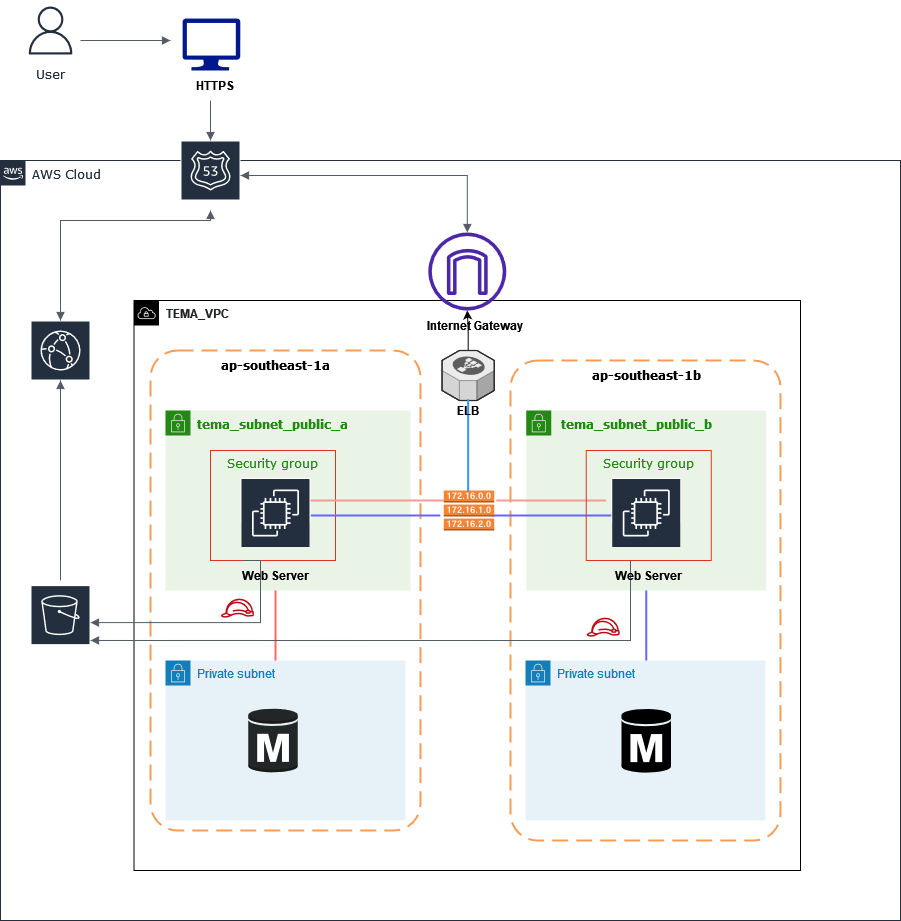

The diagram above was exported from draw.io. Its source (the exported page's mxGraphModel, read from the mxfile embedded in the PNG):
<mxGraphModel dx="2003" dy="151" grid="1" gridSize="10" guides="1" tooltips="1" connect="1" arrows="1" fold="1" page="1" pageScale="1" pageWidth="850" pageHeight="1100" math="0" shadow="0">
  <root>
    <mxCell id="0" />
    <mxCell id="1" parent="0" />
    <mxCell id="7m5v2u7nrR__8ZraYlFl-40" value="" style="line;strokeWidth=2;html=1;fontFamily=Verdana;fontSize=12;fontColor=#248814;strokeColor=#6666FF;rotation=90;" vertex="1" parent="1">
      <mxGeometry x="330.38" y="2207.13" width="150.75" height="10" as="geometry" />
    </mxCell>
    <mxCell id="7m5v2u7nrR__8ZraYlFl-37" value="" style="line;strokeWidth=2;html=1;fontFamily=Verdana;fontSize=12;fontColor=#248814;strokeColor=#FF6666;rotation=90;" vertex="1" parent="1">
      <mxGeometry x="-47.5" y="2207.5" width="165" height="10" as="geometry" />
    </mxCell>
    <mxCell id="2-hx95YbdmfLZ5NszdS_-4" value="&lt;font color=&quot;#232626&quot;&gt;&lt;b&gt;TEMA_VPC&lt;/b&gt;&lt;/font&gt;" style="points=[[0,0],[0.25,0],[0.5,0],[0.75,0],[1,0],[1,0.25],[1,0.5],[1,0.75],[1,1],[0.75,1],[0.5,1],[0.25,1],[0,1],[0,0.75],[0,0.5],[0,0.25]];outlineConnect=0;gradientColor=none;html=1;whiteSpace=wrap;fontSize=12;fontStyle=0;container=0;pointerEvents=0;collapsible=0;recursiveResize=0;shape=mxgraph.aws4.group;grIcon=mxgraph.aws4.group_vpc;strokeColor=#000000;fillColor=none;verticalAlign=top;align=left;spacingLeft=30;fontColor=#AAB7B8;dashed=0;" parent="1" vertex="1">
      <mxGeometry x="-106.5" y="1890" width="666.5" height="570" as="geometry" />
    </mxCell>
    <mxCell id="2-hx95YbdmfLZ5NszdS_-5" value="" style="rounded=1;arcSize=10;dashed=1;strokeColor=#F59D56;fillColor=none;gradientColor=none;dashPattern=8 4;strokeWidth=2;" parent="1" vertex="1">
      <mxGeometry x="270" y="1950" width="270" height="480" as="geometry" />
    </mxCell>
    <mxCell id="2-hx95YbdmfLZ5NszdS_-6" value="" style="rounded=1;arcSize=10;dashed=1;strokeColor=#F59D56;fillColor=none;gradientColor=none;dashPattern=8 4;strokeWidth=2;" parent="1" vertex="1">
      <mxGeometry x="-90" y="1940" width="270" height="480" as="geometry" />
    </mxCell>
    <mxCell id="2-hx95YbdmfLZ5NszdS_-10" value="&lt;font size=&quot;1&quot; face=&quot;Verdana&quot;&gt;&lt;b style=&quot;font-size: 12px;&quot;&gt;tema_subnet_public_a&lt;/b&gt;&lt;/font&gt;" style="points=[[0,0],[0.25,0],[0.5,0],[0.75,0],[1,0],[1,0.25],[1,0.5],[1,0.75],[1,1],[0.75,1],[0.5,1],[0.25,1],[0,1],[0,0.75],[0,0.5],[0,0.25]];outlineConnect=0;gradientColor=none;html=1;whiteSpace=wrap;fontSize=12;fontStyle=0;container=1;pointerEvents=0;collapsible=0;recursiveResize=0;shape=mxgraph.aws4.group;grIcon=mxgraph.aws4.group_security_group;grStroke=0;strokeColor=#248814;fillColor=#E9F3E6;verticalAlign=top;align=left;spacingLeft=30;fontColor=#248814;dashed=0;" parent="1" vertex="1">
      <mxGeometry x="-75" y="2000" width="245" height="180" as="geometry" />
    </mxCell>
    <mxCell id="7m5v2u7nrR__8ZraYlFl-25" value="Security group" style="fillColor=none;strokeColor=#DD3522;verticalAlign=top;fontStyle=0;fontColor=#248814;fontFamily=Verdana;fontSize=12;" vertex="1" parent="2-hx95YbdmfLZ5NszdS_-10">
      <mxGeometry x="45" y="40" width="125" height="110" as="geometry" />
    </mxCell>
    <mxCell id="7m5v2u7nrR__8ZraYlFl-32" value="" style="line;strokeWidth=2;html=1;fontFamily=Verdana;fontSize=12;fontColor=#248814;strokeColor=#F19C99;" vertex="1" parent="2-hx95YbdmfLZ5NszdS_-10">
      <mxGeometry x="140" y="85" width="138.25" height="10" as="geometry" />
    </mxCell>
    <mxCell id="2-hx95YbdmfLZ5NszdS_-8" value="Private subnet" style="points=[[0,0],[0.25,0],[0.5,0],[0.75,0],[1,0],[1,0.25],[1,0.5],[1,0.75],[1,1],[0.75,1],[0.5,1],[0.25,1],[0,1],[0,0.75],[0,0.5],[0,0.25]];outlineConnect=0;gradientColor=none;html=1;whiteSpace=wrap;fontSize=12;fontStyle=0;container=1;pointerEvents=0;collapsible=0;recursiveResize=0;shape=mxgraph.aws4.group;grIcon=mxgraph.aws4.group_security_group;grStroke=0;strokeColor=#147EBA;fillColor=#E6F2F8;verticalAlign=top;align=left;spacingLeft=30;fontColor=#147EBA;dashed=0;" parent="1" vertex="1">
      <mxGeometry x="-75" y="2250" width="240" height="160" as="geometry" />
    </mxCell>
    <mxCell id="2-hx95YbdmfLZ5NszdS_-14" value="" style="outlineConnect=0;dashed=0;verticalLabelPosition=bottom;verticalAlign=top;align=center;html=1;shape=mxgraph.aws3.rds_db_instance;fillColor=#232626;gradientColor=none;" parent="2-hx95YbdmfLZ5NszdS_-8" vertex="1">
      <mxGeometry x="82.75" y="47" width="49.5" height="66" as="geometry" />
    </mxCell>
    <mxCell id="2-hx95YbdmfLZ5NszdS_-30" value="Private subnet" style="points=[[0,0],[0.25,0],[0.5,0],[0.75,0],[1,0],[1,0.25],[1,0.5],[1,0.75],[1,1],[0.75,1],[0.5,1],[0.25,1],[0,1],[0,0.75],[0,0.5],[0,0.25]];outlineConnect=0;gradientColor=none;html=1;whiteSpace=wrap;fontSize=12;fontStyle=0;container=1;pointerEvents=0;collapsible=0;recursiveResize=0;shape=mxgraph.aws4.group;grIcon=mxgraph.aws4.group_security_group;grStroke=0;strokeColor=#147EBA;fillColor=#E6F2F8;verticalAlign=top;align=left;spacingLeft=30;fontColor=#147EBA;dashed=0;" parent="1" vertex="1">
      <mxGeometry x="285" y="2250" width="240" height="160" as="geometry" />
    </mxCell>
    <mxCell id="2-hx95YbdmfLZ5NszdS_-31" value="" style="outlineConnect=0;dashed=0;verticalLabelPosition=bottom;verticalAlign=top;align=center;html=1;shape=mxgraph.aws3.rds_db_instance;fillColor=#000000;gradientColor=none;strokeColor=#000000;" parent="2-hx95YbdmfLZ5NszdS_-30" vertex="1">
      <mxGeometry x="96" y="47.25" width="49.5" height="66" as="geometry" />
    </mxCell>
    <mxCell id="2-hx95YbdmfLZ5NszdS_-33" value="&lt;div&gt;&amp;nbsp;&lt;font face=&quot;Verdana&quot;&gt;&lt;b&gt;tema_subnet_public_b&lt;/b&gt;&lt;/font&gt;&lt;/div&gt;" style="points=[[0,0],[0.25,0],[0.5,0],[0.75,0],[1,0],[1,0.25],[1,0.5],[1,0.75],[1,1],[0.75,1],[0.5,1],[0.25,1],[0,1],[0,0.75],[0,0.5],[0,0.25]];outlineConnect=0;gradientColor=none;html=1;whiteSpace=wrap;fontSize=12;fontStyle=0;container=1;pointerEvents=0;collapsible=0;recursiveResize=0;shape=mxgraph.aws4.group;grIcon=mxgraph.aws4.group_security_group;grStroke=0;strokeColor=#248814;fillColor=#E9F3E6;verticalAlign=top;align=left;spacingLeft=30;fontColor=#248814;dashed=0;" parent="1" vertex="1">
      <mxGeometry x="285.75" y="2000" width="240" height="180" as="geometry" />
    </mxCell>
    <mxCell id="7m5v2u7nrR__8ZraYlFl-22" value="" style="line;strokeWidth=2;html=1;fontFamily=Verdana;fontSize=12;fontColor=#248814;strokeColor=#6666FF;" vertex="1" parent="2-hx95YbdmfLZ5NszdS_-33">
      <mxGeometry x="-34.75" y="100" width="130" height="10" as="geometry" />
    </mxCell>
    <mxCell id="7m5v2u7nrR__8ZraYlFl-29" value="" style="sketch=0;outlineConnect=0;fontColor=#232F3E;gradientColor=none;strokeColor=#ffffff;fillColor=#232F3E;dashed=0;verticalLabelPosition=middle;verticalAlign=bottom;align=center;html=1;whiteSpace=wrap;fontSize=10;fontStyle=1;spacing=3;shape=mxgraph.aws4.productIcon;prIcon=mxgraph.aws4.ec2;fontFamily=Verdana;" vertex="1" parent="2-hx95YbdmfLZ5NszdS_-33">
      <mxGeometry x="85" y="67.5" width="70" height="45" as="geometry" />
    </mxCell>
    <mxCell id="7m5v2u7nrR__8ZraYlFl-33" value="" style="line;strokeWidth=2;html=1;fontFamily=Verdana;fontSize=12;fontColor=#248814;strokeColor=#F19C99;" vertex="1" parent="2-hx95YbdmfLZ5NszdS_-33">
      <mxGeometry x="-30" y="85" width="110" height="10" as="geometry" />
    </mxCell>
    <mxCell id="7m5v2u7nrR__8ZraYlFl-7" value="" style="edgeStyle=orthogonalEdgeStyle;rounded=0;orthogonalLoop=1;jettySize=auto;html=1;fontFamily=Verdana;fontColor=#232626;" edge="1" parent="1" source="2-hx95YbdmfLZ5NszdS_-35" target="7m5v2u7nrR__8ZraYlFl-4">
      <mxGeometry relative="1" as="geometry" />
    </mxCell>
    <mxCell id="2-hx95YbdmfLZ5NszdS_-35" value="" style="verticalLabelPosition=bottom;html=1;verticalAlign=top;strokeWidth=1;align=center;outlineConnect=0;dashed=0;outlineConnect=0;shape=mxgraph.aws3d.elasticLoadBalancing;fillColor=#ECECEC;strokeColor=#5E5E5E;aspect=fixed;" parent="1" vertex="1">
      <mxGeometry x="201.55" y="1940" width="52.2" height="50" as="geometry" />
    </mxCell>
    <mxCell id="7m5v2u7nrR__8ZraYlFl-3" value="&lt;b&gt;&lt;font face=&quot;Verdana&quot;&gt;&lt;span&gt;&lt;span&gt;&lt;span&gt;ap-southeast-1b&lt;/span&gt;&lt;/span&gt;&lt;/span&gt;&lt;/font&gt;&lt;/b&gt;" style="text;html=1;strokeColor=none;fillColor=none;align=center;verticalAlign=middle;whiteSpace=wrap;rounded=0;" vertex="1" parent="1">
      <mxGeometry x="340.75" y="1950" width="130" height="30" as="geometry" />
    </mxCell>
    <mxCell id="7m5v2u7nrR__8ZraYlFl-4" value="" style="sketch=0;outlineConnect=0;fontColor=#232F3E;gradientColor=none;fillColor=#4D27AA;strokeColor=none;dashed=0;verticalLabelPosition=bottom;verticalAlign=top;align=center;html=1;fontSize=12;fontStyle=0;aspect=fixed;pointerEvents=1;shape=mxgraph.aws4.internet_gateway;fontFamily=Verdana;" vertex="1" parent="1">
      <mxGeometry x="187.75" y="1822" width="78" height="78" as="geometry" />
    </mxCell>
    <mxCell id="7m5v2u7nrR__8ZraYlFl-1" value="" style="outlineConnect=0;dashed=0;verticalLabelPosition=bottom;verticalAlign=top;align=center;html=1;shape=mxgraph.aws3.route_table;fillColor=#F58536;gradientColor=none;" vertex="1" parent="1">
      <mxGeometry x="203.25" y="2080" width="50.5" height="40" as="geometry" />
    </mxCell>
    <mxCell id="7m5v2u7nrR__8ZraYlFl-21" value="" style="line;strokeWidth=2;html=1;fontFamily=Verdana;fontSize=12;fontColor=#248814;strokeColor=#6666FF;" vertex="1" parent="1">
      <mxGeometry x="70" y="2100" width="130" height="10" as="geometry" />
    </mxCell>
    <mxCell id="7m5v2u7nrR__8ZraYlFl-28" value="" style="sketch=0;outlineConnect=0;fontColor=#232F3E;gradientColor=none;strokeColor=#ffffff;fillColor=#232F3E;dashed=0;verticalLabelPosition=middle;verticalAlign=bottom;align=center;html=1;whiteSpace=wrap;fontSize=10;fontStyle=1;spacing=3;shape=mxgraph.aws4.productIcon;prIcon=mxgraph.aws4.ec2;fontFamily=Verdana;" vertex="1" parent="1">
      <mxGeometry y="2067.5" width="70" height="45" as="geometry" />
    </mxCell>
    <mxCell id="7m5v2u7nrR__8ZraYlFl-31" value="Security group" style="fillColor=none;strokeColor=#DD3522;verticalAlign=top;fontStyle=0;fontColor=#248814;fontFamily=Verdana;fontSize=12;" vertex="1" parent="1">
      <mxGeometry x="345.75" y="2040" width="125" height="110" as="geometry" />
    </mxCell>
    <mxCell id="7m5v2u7nrR__8ZraYlFl-44" value="" style="line;strokeWidth=2;html=1;fontFamily=Verdana;fontSize=12;fontColor=#248814;strokeColor=#3399FF;rotation=90;" vertex="1" parent="1">
      <mxGeometry x="181.4" y="2030" width="92.5" height="10" as="geometry" />
    </mxCell>
    <mxCell id="7m5v2u7nrR__8ZraYlFl-2" value="&lt;b&gt;Internet Gateway&lt;/b&gt;" style="text;html=1;strokeColor=none;fillColor=none;align=center;verticalAlign=middle;whiteSpace=wrap;rounded=0;" vertex="1" parent="1">
      <mxGeometry x="170" y="1900" width="130" height="30" as="geometry" />
    </mxCell>
    <mxCell id="7m5v2u7nrR__8ZraYlFl-45" value="&lt;b&gt;ELB&lt;/b&gt;" style="text;html=1;strokeColor=none;fillColor=none;align=center;verticalAlign=middle;whiteSpace=wrap;rounded=0;" vertex="1" parent="1">
      <mxGeometry x="183.52" y="1990" width="88.25" height="20" as="geometry" />
    </mxCell>
    <mxCell id="7m5v2u7nrR__8ZraYlFl-48" value="" style="sketch=0;outlineConnect=0;fontColor=#232F3E;gradientColor=none;strokeColor=#ffffff;fillColor=#232F3E;dashed=0;verticalLabelPosition=middle;verticalAlign=bottom;align=center;html=1;whiteSpace=wrap;fontSize=10;fontStyle=1;spacing=3;shape=mxgraph.aws4.productIcon;prIcon=mxgraph.aws4.cloudfront;fontFamily=Verdana;" vertex="1" parent="1">
      <mxGeometry x="-210" y="1910" width="60" height="60" as="geometry" />
    </mxCell>
    <mxCell id="7m5v2u7nrR__8ZraYlFl-49" value="" style="sketch=0;outlineConnect=0;fontColor=#232F3E;gradientColor=none;strokeColor=#ffffff;fillColor=#232F3E;dashed=0;verticalLabelPosition=middle;verticalAlign=bottom;align=center;html=1;whiteSpace=wrap;fontSize=10;fontStyle=1;spacing=3;shape=mxgraph.aws4.productIcon;prIcon=mxgraph.aws4.s3;fontFamily=Verdana;" vertex="1" parent="1">
      <mxGeometry x="-210" y="2174.63" width="60" height="75" as="geometry" />
    </mxCell>
    <mxCell id="7m5v2u7nrR__8ZraYlFl-55" value="" style="edgeStyle=orthogonalEdgeStyle;html=1;endArrow=none;elbow=vertical;startArrow=block;startFill=1;strokeColor=#545B64;rounded=0;fontFamily=Verdana;fontSize=12;fontColor=#248814;entryX=0.25;entryY=0;entryDx=0;entryDy=0;" edge="1" parent="1" source="7m5v2u7nrR__8ZraYlFl-49" target="7m5v2u7nrR__8ZraYlFl-27">
      <mxGeometry width="100" relative="1" as="geometry">
        <mxPoint x="-130" y="2100" as="sourcePoint" />
        <mxPoint x="-30" y="2100" as="targetPoint" />
        <Array as="points">
          <mxPoint x="20" y="2212" />
          <mxPoint x="20" y="2150" />
        </Array>
      </mxGeometry>
    </mxCell>
    <mxCell id="7m5v2u7nrR__8ZraYlFl-57" value="" style="edgeStyle=orthogonalEdgeStyle;html=1;endArrow=none;elbow=vertical;startArrow=block;startFill=1;strokeColor=#545B64;rounded=0;fontFamily=Verdana;fontSize=12;fontColor=#248814;exitX=1;exitY=0.738;exitDx=0;exitDy=0;exitPerimeter=0;" edge="1" parent="1" source="7m5v2u7nrR__8ZraYlFl-49" target="7m5v2u7nrR__8ZraYlFl-31">
      <mxGeometry width="100" relative="1" as="geometry">
        <mxPoint x="200" y="2210" as="sourcePoint" />
        <mxPoint x="300" y="2210" as="targetPoint" />
        <Array as="points">
          <mxPoint x="390" y="2230" />
        </Array>
      </mxGeometry>
    </mxCell>
    <mxCell id="7m5v2u7nrR__8ZraYlFl-58" value="" style="sketch=0;outlineConnect=0;fontColor=#232F3E;gradientColor=none;fillColor=#BF0816;strokeColor=none;dashed=0;verticalLabelPosition=bottom;verticalAlign=top;align=center;html=1;fontSize=12;fontStyle=0;aspect=fixed;pointerEvents=1;shape=mxgraph.aws4.role;fontFamily=Verdana;" vertex="1" parent="1">
      <mxGeometry x="-20" y="2188.13" width="33.68" height="19" as="geometry" />
    </mxCell>
    <mxCell id="7m5v2u7nrR__8ZraYlFl-59" value="" style="sketch=0;outlineConnect=0;fontColor=#232F3E;gradientColor=none;fillColor=#BF0816;strokeColor=none;dashed=0;verticalLabelPosition=bottom;verticalAlign=top;align=center;html=1;fontSize=12;fontStyle=0;aspect=fixed;pointerEvents=1;shape=mxgraph.aws4.role;fontFamily=Verdana;" vertex="1" parent="1">
      <mxGeometry x="345.75" y="2207.13" width="33.68" height="19" as="geometry" />
    </mxCell>
    <mxCell id="7m5v2u7nrR__8ZraYlFl-61" value="" style="edgeStyle=orthogonalEdgeStyle;html=1;endArrow=none;elbow=vertical;startArrow=block;startFill=1;strokeColor=#545B64;rounded=0;fontFamily=Verdana;fontSize=12;fontColor=#248814;" edge="1" parent="1" source="7m5v2u7nrR__8ZraYlFl-48">
      <mxGeometry width="100" relative="1" as="geometry">
        <mxPoint x="-220" y="2020" as="sourcePoint" />
        <mxPoint x="-180" y="2170" as="targetPoint" />
        <Array as="points" />
      </mxGeometry>
    </mxCell>
    <mxCell id="7m5v2u7nrR__8ZraYlFl-63" value="AWS Cloud" style="points=[[0,0],[0.25,0],[0.5,0],[0.75,0],[1,0],[1,0.25],[1,0.5],[1,0.75],[1,1],[0.75,1],[0.5,1],[0.25,1],[0,1],[0,0.75],[0,0.5],[0,0.25]];outlineConnect=0;gradientColor=none;html=1;whiteSpace=wrap;fontSize=12;fontStyle=0;container=1;pointerEvents=0;collapsible=0;recursiveResize=0;shape=mxgraph.aws4.group;grIcon=mxgraph.aws4.group_aws_cloud_alt;strokeColor=#232F3E;fillColor=none;verticalAlign=top;align=left;spacingLeft=30;fontColor=#232F3E;dashed=0;fontFamily=Verdana;" vertex="1" parent="1">
      <mxGeometry x="-240" y="1750" width="900" height="760" as="geometry" />
    </mxCell>
    <mxCell id="7m5v2u7nrR__8ZraYlFl-47" value="" style="sketch=0;outlineConnect=0;fontColor=#232F3E;gradientColor=none;strokeColor=#ffffff;fillColor=#232F3E;dashed=0;verticalLabelPosition=middle;verticalAlign=bottom;align=center;html=1;whiteSpace=wrap;fontSize=10;fontStyle=1;spacing=3;shape=mxgraph.aws4.productIcon;prIcon=mxgraph.aws4.route_53;fontFamily=Verdana;" vertex="1" parent="7m5v2u7nrR__8ZraYlFl-63">
      <mxGeometry x="180" y="-20" width="60" height="70" as="geometry" />
    </mxCell>
    <mxCell id="7m5v2u7nrR__8ZraYlFl-46" value="&lt;b&gt;&lt;font face=&quot;Verdana&quot;&gt;&lt;span&gt;&lt;span&gt;&lt;span&gt;ap-southeast-1a&lt;/span&gt;&lt;/span&gt;&lt;/span&gt;&lt;/font&gt;&lt;/b&gt;" style="text;html=1;strokeColor=none;fillColor=none;align=center;verticalAlign=middle;whiteSpace=wrap;rounded=0;" vertex="1" parent="7m5v2u7nrR__8ZraYlFl-63">
      <mxGeometry x="210" y="190" width="130" height="30" as="geometry" />
    </mxCell>
    <mxCell id="7m5v2u7nrR__8ZraYlFl-71" value="" style="edgeStyle=orthogonalEdgeStyle;html=1;endArrow=block;elbow=vertical;startArrow=block;startFill=1;endFill=1;strokeColor=#545B64;rounded=0;fontFamily=Verdana;fontSize=12;fontColor=#248814;" edge="1" parent="1" source="7m5v2u7nrR__8ZraYlFl-47" target="7m5v2u7nrR__8ZraYlFl-4">
      <mxGeometry width="100" relative="1" as="geometry">
        <mxPoint x="-20" y="1810" as="sourcePoint" />
        <mxPoint x="80" y="1810" as="targetPoint" />
      </mxGeometry>
    </mxCell>
    <mxCell id="7m5v2u7nrR__8ZraYlFl-66" value="" style="edgeStyle=orthogonalEdgeStyle;html=1;endArrow=block;elbow=vertical;startArrow=block;startFill=1;endFill=1;strokeColor=#545B64;rounded=0;fontFamily=Verdana;fontSize=12;fontColor=#248814;" edge="1" parent="1" source="7m5v2u7nrR__8ZraYlFl-48" target="7m5v2u7nrR__8ZraYlFl-47">
      <mxGeometry width="100" relative="1" as="geometry">
        <mxPoint x="-180" y="1810" as="sourcePoint" />
        <mxPoint x="-70" y="1810" as="targetPoint" />
        <Array as="points">
          <mxPoint x="-180" y="1810" />
          <mxPoint x="-30" y="1810" />
        </Array>
      </mxGeometry>
    </mxCell>
    <mxCell id="7m5v2u7nrR__8ZraYlFl-72" value="User" style="sketch=0;outlineConnect=0;fontColor=#232F3E;gradientColor=none;strokeColor=#232F3E;fillColor=#ffffff;dashed=0;verticalLabelPosition=bottom;verticalAlign=top;align=center;html=1;fontSize=12;fontStyle=0;aspect=fixed;shape=mxgraph.aws4.resourceIcon;resIcon=mxgraph.aws4.user;fontFamily=Verdana;" vertex="1" parent="1">
      <mxGeometry x="-220" y="1590" width="60" height="60" as="geometry" />
    </mxCell>
    <mxCell id="7m5v2u7nrR__8ZraYlFl-73" value="" style="sketch=0;aspect=fixed;pointerEvents=1;shadow=0;dashed=0;html=1;strokeColor=none;labelPosition=center;verticalLabelPosition=bottom;verticalAlign=top;align=center;fillColor=#00188D;shape=mxgraph.azure.computer;fontFamily=Verdana;fontSize=12;fontColor=#248814;" vertex="1" parent="1">
      <mxGeometry x="-58" y="1608" width="57.78" height="52" as="geometry" />
    </mxCell>
    <mxCell id="7m5v2u7nrR__8ZraYlFl-74" value="&lt;b&gt;HTTPS&lt;/b&gt;" style="text;html=1;strokeColor=none;fillColor=none;align=center;verticalAlign=middle;whiteSpace=wrap;rounded=0;" vertex="1" parent="1">
      <mxGeometry x="-90" y="1660" width="130" height="30" as="geometry" />
    </mxCell>
    <mxCell id="7m5v2u7nrR__8ZraYlFl-78" value="" style="edgeStyle=orthogonalEdgeStyle;html=1;endArrow=block;elbow=vertical;startArrow=none;endFill=1;strokeColor=#545B64;rounded=0;fontFamily=Verdana;fontSize=12;fontColor=#000000;" edge="1" parent="1">
      <mxGeometry width="100" relative="1" as="geometry">
        <mxPoint x="-160" y="1630" as="sourcePoint" />
        <mxPoint x="-70" y="1630" as="targetPoint" />
        <Array as="points">
          <mxPoint x="-160" y="1630" />
        </Array>
      </mxGeometry>
    </mxCell>
    <mxCell id="7m5v2u7nrR__8ZraYlFl-80" value="" style="html=1;endArrow=block;elbow=vertical;startArrow=none;endFill=1;strokeColor=#545B64;rounded=0;fontFamily=Verdana;fontSize=12;fontColor=#000000;" edge="1" parent="1" target="7m5v2u7nrR__8ZraYlFl-47">
      <mxGeometry width="100" relative="1" as="geometry">
        <mxPoint x="-30" y="1690" as="sourcePoint" />
        <mxPoint x="340" y="1610" as="targetPoint" />
      </mxGeometry>
    </mxCell>
    <mxCell id="7m5v2u7nrR__8ZraYlFl-27" value="&lt;b&gt;Web Server&lt;/b&gt;" style="text;html=1;strokeColor=none;fillColor=none;align=center;verticalAlign=middle;whiteSpace=wrap;rounded=0;" vertex="1" parent="1">
      <mxGeometry x="-30" y="2150" width="130" height="30" as="geometry" />
    </mxCell>
    <mxCell id="7m5v2u7nrR__8ZraYlFl-30" value="&lt;b&gt;Web Server&lt;/b&gt;" style="text;html=1;strokeColor=none;fillColor=none;align=center;verticalAlign=middle;whiteSpace=wrap;rounded=0;" vertex="1" parent="1">
      <mxGeometry x="343.25" y="2150" width="130" height="30" as="geometry" />
    </mxCell>
  </root>
</mxGraphModel>